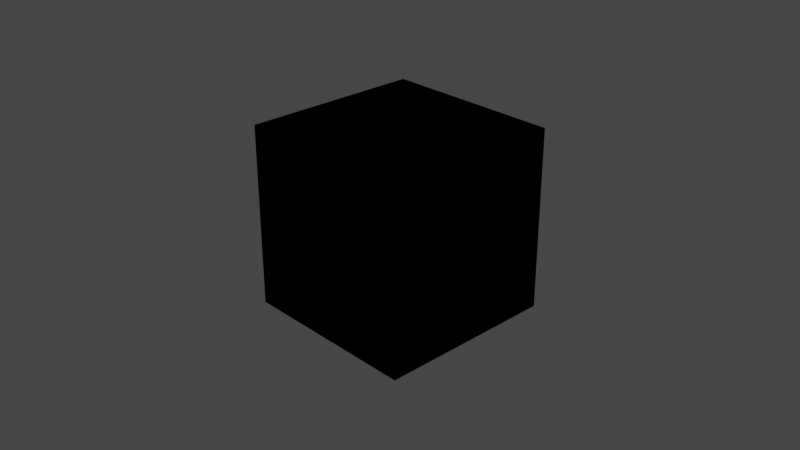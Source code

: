 # Source: scene.blend  (saved by Blender 2.90.8; exported with 4.5.12 LTS)
import bpy
from mathutils import Matrix  # noqa: F401  (used for matrix-valued properties, if any)

bpy.ops.wm.read_factory_settings(use_empty=True)
scene = bpy.context.scene
scene.name = 'Scene'

# ---- collections
col_collection = bpy.data.collections.new('Collection'); scene.collection.children.link(col_collection)

# ---- images (referenced by path relative to the original .blend; pixels are not part of the script)
import os
ASSET_DIR = os.environ.get("B2B_ASSET_DIR", "")  # directory of the original .blend (textures are referenced by path, not embedded)
HERE = os.path.dirname(os.path.abspath(__file__))  # packed textures are extracted next to this script under _unpacked/

def load_image(name, relpath, width, height, colorspace="sRGB"):
    """Load a texture the original file referenced (path relative to the .blend, or extracted next to this script)."""
    p = next((c for c in (os.path.join(HERE, relpath), os.path.join(ASSET_DIR, relpath)) if relpath and os.path.exists(c)), "")
    if p:
        img = bpy.data.images.load(p, check_existing=True)
        img.name = name
    else:  # same state as the original file: an image datablock whose file is absent (Cycles renders it pink)
        img = bpy.data.images.new(name, width, height)
        img.source = "FILE"
        img.filepath = "//" + (relpath or name)
    img.colorspace_settings.name = colorspace
    return img
img_ice_noise_png = load_image('ice_noise.png', 'ice_noise.png', 1024, 1024, 'sRGB')
img_untitled = load_image('Untitled', 'normal.png', 1024, 1024, 'sRGB')

# ---- materials (node trees are filled in below, after node groups)
mat_material = bpy.data.materials.new('Material')
mat_material.alpha_threshold = 0.0
mat_material.line_color = (0.0, 0.0, 0.0, 1.0)
mat_m_lp = bpy.data.materials.new('m_lp')

# ---- node groups
ng_auto_smooth = bpy.data.node_groups.new('Auto Smooth', 'GeometryNodeTree')
_s = ng_auto_smooth.interface.new_socket(name='Geometry', in_out='OUTPUT', socket_type='NodeSocketGeometry')
_s = ng_auto_smooth.interface.new_socket(name='Geometry', in_out='INPUT', socket_type='NodeSocketGeometry')
_s = ng_auto_smooth.interface.new_socket(name='Angle', in_out='INPUT', socket_type='NodeSocketFloat')
_s.subtype = 'ANGLE'
_s.min_value = 0.0
_s.max_value = 3.142
ng_auto_smooth.is_modifier = True
_N = ng_auto_smooth.nodes; _L = ng_auto_smooth.links
n0 = _N.new('NodeGroupOutput'); n0.name = 'Group Output'; n0.location = (480, -100)
n1 = _N.new('NodeGroupInput'); n1.name = 'Group Input'; n1.location = (-420, -300)
n2 = _N.new('NodeGroupInput'); n2.name = 'Group Input.001'; n2.location = (-60, -100)
n3 = _N.new('GeometryNodeSetShadeSmooth'); n3.name = 'Set Shade Smooth'; n3.location = (120, -100)
n3.domain = 'EDGE'
n4 = _N.new('GeometryNodeSetShadeSmooth'); n4.name = 'Set Shade Smooth.001'; n4.location = (300, -100)
n5 = _N.new('GeometryNodeInputMeshEdgeAngle'); n5.name = 'Edge Angle'; n5.location = (-420, -220)
n6 = _N.new('GeometryNodeInputEdgeSmooth'); n6.name = 'Is Edge Smooth'; n6.location = (-60, -160)
n7 = _N.new('GeometryNodeInputShadeSmooth'); n7.name = 'Is Face Smooth'; n7.location = (-240, -340)
n8 = _N.new('FunctionNodeBooleanMath'); n8.name = 'Boolean Math'; n8.location = (-60, -220)
n9 = _N.new('FunctionNodeCompare'); n9.name = 'Compare'; n9.location = (-240, -180)
n9.operation = 'LESS_EQUAL'
_L.new(n5.outputs[0], n9.inputs[0])
_L.new(n4.outputs[0], n0.inputs[0])
_L.new(n1.outputs[1], n9.inputs[1])
_L.new(n9.outputs[0], n8.inputs[0])
_L.new(n7.outputs[0], n8.inputs[1])
_L.new(n2.outputs[0], n3.inputs[0])
_L.new(n6.outputs[0], n3.inputs[1])
_L.new(n3.outputs[0], n4.inputs[0])
_L.new(n8.outputs[0], n3.inputs[2])
n0.is_active_output = True

# ---- material node trees
mat_material.use_nodes = True; mat_material.node_tree.nodes.clear()
_N = mat_material.node_tree.nodes; _L = mat_material.node_tree.links
n0 = _N.new('ShaderNodeOutputMaterial'); n0.name = 'Material Output'; n0.location = (536, 290)
n1 = _N.new('ShaderNodeBsdfPrincipled'); n1.name = 'Principled BSDF'; n1.location = (228, 348)
n1.distribution = 'GGX'
n1.subsurface_method = 'BURLEY'
n1.inputs[2].default_value = 0.4
n1.inputs[3].default_value = 1.45
n1.inputs[27].default_value = (0.0, 0.0, 0.0, 1.0)
n1.inputs[28].default_value = 1.0
n2 = _N.new('ShaderNodeNormal'); n2.name = 'Normal'; n2.location = (-316, -48)
n3 = _N.new('ShaderNodeTexImage'); n3.name = 'Image Texture'; n3.location = (-507, 209)
n3.image = img_ice_noise_png
n4 = _N.new('ShaderNodeTexImage'); n4.name = 'Image Texture.001'; n4.location = (-173, 399)
n4.image = img_ice_noise_png
n5 = _N.new('ShaderNodeBump'); n5.name = 'Bump'; n5.location = (-30, 81)
n5.invert = True
n5.inputs[1].default_value = 1.0
n5.inputs[2].default_value = 1.0
_L.new(n1.outputs[0], n0.inputs[0])
_L.new(n5.outputs[0], n1.inputs[5])
_L.new(n3.outputs[0], n5.inputs[3])
n0.is_active_output = True
mat_m_lp.use_nodes = True; mat_m_lp.node_tree.nodes.clear()
_N = mat_m_lp.node_tree.nodes; _L = mat_m_lp.node_tree.links
n0 = _N.new('ShaderNodeBsdfPrincipled'); n0.name = 'Principled BSDF'; n0.location = (10, 300)
n0.distribution = 'GGX'
n0.subsurface_method = 'BURLEY'
n0.inputs[3].default_value = 1.45
n0.inputs[27].default_value = (0.0, 0.0, 0.0, 1.0)
n0.inputs[28].default_value = 1.0
n1 = _N.new('ShaderNodeOutputMaterial'); n1.name = 'Material Output'; n1.location = (300, 300)
n2 = _N.new('ShaderNodeTexImage'); n2.name = 'Image Texture'; n2.location = (-710, 307)
n2.image = img_untitled
n3 = _N.new('ShaderNodeNormalMap'); n3.name = 'Normal Map'; n3.location = (-294, 31)
_L.new(n0.outputs[0], n1.inputs[0])
_L.new(n3.outputs[0], n0.inputs[5])
_L.new(n2.outputs[0], n3.inputs[1])
n1.is_active_output = True

# ---- world
world_world = bpy.data.worlds.new('World'); scene.world = world_world
world_world.use_nodes = True; world_world.node_tree.nodes.clear()
_N = world_world.node_tree.nodes; _L = world_world.node_tree.links
n0 = _N.new('ShaderNodeOutputWorld'); n0.name = 'World Output'; n0.location = (300, 300)
n1 = _N.new('ShaderNodeBackground'); n1.name = 'Background'; n1.location = (10, 300)
n1.inputs[0].default_value = (0.05088, 0.05088, 0.05088, 1.0)
_L.new(n1.outputs[0], n0.inputs[0])
n0.is_active_output = True
world_world.color = (0.05088, 0.05088, 0.05088)
world_world.use_sun_shadow = False
world_world.sun_shadow_jitter_overblur = 0.0

# ---- cameras
cam_camera = bpy.data.cameras.new('Camera')
cam_camera.clip_end = 100.0
cam_camera.ortho_scale = 7.314

# ---- lights
light_light = bpy.data.lights.new('Light', 'POINT')
light_light.transmission_factor = 0.0
light_light.energy = 1000.0
light_light.shadow_soft_size = 0.1
light_light.shadow_maximum_resolution = 0.006
light_light.use_absolute_resolution = True

# ---- meshes
me_cube = bpy.data.meshes.new('Cube')
me_cube.from_pydata([(1.0, 1.0, 1.0), (1.0, 1.0, -1.0), (1.0, -1.0, 1.0), (1.0, -1.0, -1.0), (-1.0, 1.0, 1.0), (-1.0, 1.0, -1.0), (-1.0, -1.0, 1.0), (-1.0, -1.0, -1.0)], [], [(0, 4, 6, 2), (3, 2, 6, 7), (7, 6, 4, 5), (5, 1, 3, 7), (1, 0, 2, 3), (5, 4, 0, 1)])
_uv = me_cube.uv_layers.new(name='UVMap')
_uv.uv.foreach_set('vector', [1.0, 1.0, 0.0, 1.0, 0.0, 0.0, 1.0, 0.0, 1.0, 0.0, 1.0, 1.0, 0.0, 1.0, 0.0, 0.0, 0.0, 0.0, 0.0, 1.0, 1.0, 1.0, 1.0, 0.0, 0.0, 1.0, 1.0, 1.0, 1.0, 0.0, 0.0, 0.0, 1.0, 0.0, 1.0, 1.0, 0.0, 1.0, 0.0, 0.0, 0.0, 0.0, 0.0, 1.0, 1.0, 1.0, 1.0, 0.0])
me_cube.materials.append(mat_material)
me_cube.use_remesh_preserve_volume = False
me_cube.use_remesh_preserve_attributes = False
me_cube.use_mirror_vertex_groups = False
me_cube.update()
me_cube_001 = bpy.data.meshes.new('Cube.001')
me_cube_001.from_pydata([(-1.0, -1.0, -1.0), (-1.0, -1.0, 1.0), (-1.0, 1.0, -1.0), (-1.0, 1.0, 1.0), (1.0, -1.0, -1.0), (1.0, -1.0, 1.0), (1.0, 1.0, -1.0), (1.0, 1.0, 1.0)], [], [(0, 1, 3, 2), (2, 3, 7, 6), (6, 7, 5, 4), (4, 5, 1, 0), (2, 6, 4, 0), (7, 3, 1, 5)])
_uv = me_cube_001.uv_layers.new(name='UVMap')
_uv.uv.foreach_set('vector', [0.0, 0.0, 0.0, 1.0, 1.0, 1.0, 1.0, 0.0, 0.0, 0.0, 0.0, 1.0, 1.0, 1.0, 1.0, 0.0, 1.0, 0.0, 1.0, 1.0, 0.0, 1.0, 0.0, 0.0, 1.0, 0.0, 1.0, 1.0, 0.0, 1.0, 0.0, 0.0, 0.0, 1.0, 1.0, 1.0, 1.0, 0.0, 0.0, 0.0, 1.0, 1.0, 0.0, 1.0, 0.0, 0.0, 1.0, 0.0])
me_cube_001.materials.append(mat_m_lp)
me_cube_001.use_remesh_fix_poles = True
me_cube_001.use_remesh_preserve_attributes = False
me_cube_001.use_mirror_vertex_groups = False
me_cube_001.update()
me_cube_003 = bpy.data.meshes.new('Cube.003')
me_cube_003.from_pydata([(-0.1759, -0.1759, -0.2), (-0.1759, -0.2, -0.1759), (-0.2, -0.1759, -0.1759), (-0.1759, -0.1879, -0.1968), (-0.1879, -0.1759, -0.1968), (-0.1874, -0.1874, -0.1937), (-0.1879, -0.1968, -0.1759), (-0.1759, -0.1968, -0.1879), (-0.1874, -0.1937, -0.1874), (-0.1968, -0.1759, -0.1879), (-0.1968, -0.1879, -0.1759), (-0.1937, -0.1874, -0.1874), (-0.1759, -0.2, 0.1759), (-0.1759, -0.1759, 0.2), (-0.2, -0.1759, 0.1759), (-0.1759, -0.1968, 0.1879), (-0.1879, -0.1968, 0.1759), (-0.1874, -0.1937, 0.1874), (-0.1879, -0.1759, 0.1968), (-0.1759, -0.1879, 0.1968), (-0.1874, -0.1874, 0.1937), (-0.1968, -0.1879, 0.1759), (-0.1968, -0.1759, 0.1879), (-0.1937, -0.1874, 0.1874), (-0.1759, 0.1759, -0.2), (-0.2, 0.1759, -0.1759), (-0.1759, 0.2, -0.1759), (-0.1879, 0.1759, -0.1968), (-0.1759, 0.1879, -0.1968), (-0.1874, 0.1874, -0.1937), (-0.1968, 0.1879, -0.1759), (-0.1968, 0.1759, -0.1879), (-0.1937, 0.1874, -0.1874), (-0.1759, 0.1968, -0.1879), (-0.1879, 0.1968, -0.1759), (-0.1874, 0.1937, -0.1874), (-0.1759, 0.1759, 0.2), (-0.1759, 0.2, 0.1759), (-0.2, 0.1759, 0.1759), (-0.1759, 0.1879, 0.1968), (-0.1879, 0.1759, 0.1968), (-0.1874, 0.1874, 0.1937), (-0.1879, 0.1968, 0.1759), (-0.1759, 0.1968, 0.1879), (-0.1874, 0.1937, 0.1874), (-0.1968, 0.1759, 0.1879), (-0.1968, 0.1879, 0.1759), (-0.1937, 0.1874, 0.1874), (0.1759, -0.1759, -0.2), (0.2, -0.1759, -0.1759), (0.1759, -0.2, -0.1759), (0.1879, -0.1759, -0.1968), (0.1759, -0.1879, -0.1968), (0.1874, -0.1874, -0.1937), (0.1968, -0.1879, -0.1759), (0.1968, -0.1759, -0.1879), (0.1937, -0.1874, -0.1874), (0.1759, -0.1968, -0.1879), (0.1879, -0.1968, -0.1759), (0.1874, -0.1937, -0.1874), (0.1759, -0.1759, 0.2), (0.1759, -0.2, 0.1759), (0.2, -0.1759, 0.1759), (0.1759, -0.1879, 0.1968), (0.1879, -0.1759, 0.1968), (0.1874, -0.1874, 0.1937), (0.1879, -0.1968, 0.1759), (0.1759, -0.1968, 0.1879), (0.1874, -0.1937, 0.1874), (0.1968, -0.1759, 0.1879), (0.1968, -0.1879, 0.1759), (0.1937, -0.1874, 0.1874), (0.1759, 0.1759, -0.2), (0.1759, 0.2, -0.1759), (0.2, 0.1759, -0.1759), (0.1759, 0.1879, -0.1968), (0.1879, 0.1759, -0.1968), (0.1874, 0.1874, -0.1937), (0.1879, 0.1968, -0.1759), (0.1759, 0.1968, -0.1879), (0.1874, 0.1937, -0.1874), (0.1968, 0.1759, -0.1879), (0.1968, 0.1879, -0.1759), (0.1937, 0.1874, -0.1874), (0.1759, 0.1759, 0.2), (0.2, 0.1759, 0.1759), (0.1759, 0.2, 0.1759), (0.1879, 0.1759, 0.1968), (0.1759, 0.1879, 0.1968), (0.1874, 0.1874, 0.1937), (0.1968, 0.1879, 0.1759), (0.1968, 0.1759, 0.1879), (0.1937, 0.1874, 0.1874), (0.1759, 0.1968, 0.1879), (0.1879, 0.1968, 0.1759), (0.1874, 0.1937, 0.1874)], [], [(50, 61, 12, 1), (74, 85, 62, 49), (84, 36, 13, 60), (2, 14, 38, 25), (26, 37, 86, 73), (0, 3, 5, 4), (3, 7, 8, 5), (1, 6, 8, 7), (6, 10, 11, 8), (2, 9, 11, 10), (9, 4, 5, 11), (5, 8, 11), (12, 15, 17, 16), (15, 19, 20, 17), (13, 18, 20, 19), (18, 22, 23, 20), (14, 21, 23, 22), (21, 16, 17, 23), (17, 20, 23), (24, 27, 29, 28), (27, 31, 32, 29), (25, 30, 32, 31), (30, 34, 35, 32), (26, 33, 35, 34), (33, 28, 29, 35), (29, 32, 35), (36, 39, 41, 40), (39, 43, 44, 41), (37, 42, 44, 43), (42, 46, 47, 44), (38, 45, 47, 46), (45, 40, 41, 47), (41, 44, 47), (48, 51, 53, 52), (51, 55, 56, 53), (49, 54, 56, 55), (54, 58, 59, 56), (50, 57, 59, 58), (57, 52, 53, 59), (53, 56, 59), (60, 63, 65, 64), (63, 67, 68, 65), (61, 66, 68, 67), (66, 70, 71, 68), (62, 69, 71, 70), (69, 64, 65, 71), (65, 68, 71), (72, 75, 77, 76), (75, 79, 80, 77), (73, 78, 80, 79), (78, 82, 83, 80), (74, 81, 83, 82), (81, 76, 77, 83), (77, 80, 83), (84, 87, 89, 88), (87, 91, 92, 89), (85, 90, 92, 91), (90, 94, 95, 92), (86, 93, 95, 94), (93, 88, 89, 95), (89, 92, 95), (24, 0, 4, 27), (27, 4, 9, 31), (31, 9, 2, 25), (1, 12, 16, 6), (6, 16, 21, 10), (10, 21, 14, 2), (13, 36, 40, 18), (18, 40, 45, 22), (22, 45, 38, 14), (37, 26, 34, 42), (42, 34, 30, 46), (46, 30, 25, 38), (72, 24, 28, 75), (75, 28, 33, 79), (79, 33, 26, 73), (36, 84, 88, 39), (39, 88, 93, 43), (43, 93, 86, 37), (85, 74, 82, 90), (90, 82, 78, 94), (94, 78, 73, 86), (48, 72, 76, 51), (51, 76, 81, 55), (55, 81, 74, 49), (84, 60, 64, 87), (87, 64, 69, 91), (91, 69, 62, 85), (61, 50, 58, 66), (66, 58, 54, 70), (70, 54, 49, 62), (0, 48, 52, 3), (3, 52, 57, 7), (7, 57, 50, 1), (60, 13, 19, 63), (63, 19, 15, 67), (67, 15, 12, 61), (24, 72, 48, 0)])
me_cube_003.polygons.foreach_set('use_smooth', [True] * 98)
_uv = me_cube_003.uv_layers.new(name='UVMap')
_uv.uv.foreach_set('vector', [0.02205, 1.136, 1.0, 1.136, 1.0, 2.114, 0.02205, 2.114, 0.02205, 0.02402, 1.0, 0.02402, 1.0, 1.002, 0.02205, 1.002, 1.134, 0.02402, 2.112, 0.02402, 2.112, 1.002, 1.134, 1.002, 0.02205, -2.2, 1.0, -2.2, 1.0, -1.222, 0.02205, -1.222, 0.02205, -1.088, 1.0, -1.088, 1.0, -0.11, 0.02205, -0.11, -1.09, 1.002, -1.09, 1.035, -1.122, 1.034, -1.123, 1.002, -1.09, 1.035, -1.09, 1.069, -1.122, 1.069, -1.122, 1.034, 0.02205, 2.114, 0.02205, 2.147, -0.009985, 2.146, -0.0114, 2.114, 0.02205, -2.258, 0.02205, -2.267, -0.009985, -2.267, -0.009985, -2.249, 0.02205, -2.2, -0.0114, -2.2, -0.009985, -2.232, 0.02205, -2.233, -1.148, 1.002, -1.157, 1.002, -1.157, 1.034, -1.139, 1.034, -1.122, 1.034, -1.122, 1.069, -1.157, 1.034, 1.0, 2.114, 1.033, 2.114, 1.032, 2.146, 1.0, 2.147, 1.033, 2.114, 1.067, 2.114, 1.067, 2.146, 1.032, 2.146, 2.112, 1.002, 2.145, 1.002, 2.144, 1.034, 2.112, 1.035, 1.058, -2.2, 1.067, -2.2, 1.067, -2.232, 1.049, -2.232, 1.0, -2.2, 1.0, -2.233, 1.032, -2.232, 1.033, -2.2, 1.0, -2.233, 1.0, -2.267, 1.032, -2.267, 1.032, -2.232, 1.032, 2.146, 1.067, 2.146, 1.032, 2.181, -1.09, 0.02402, -1.123, 0.02402, -1.122, -0.008016, -1.09, -0.009432, -1.123, 0.02402, -1.157, 0.02402, -1.157, -0.008016, -1.122, -0.008016, 0.02205, -1.222, 0.02205, -1.188, -0.009985, -1.19, -0.0114, -1.222, 0.02205, -1.188, 0.02205, -1.155, -0.009985, -1.155, -0.009985, -1.19, 0.02205, -1.088, -0.0114, -1.088, -0.009985, -1.12, 0.02205, -1.121, -1.09, -0.03402, -1.09, -0.04297, -1.122, -0.04297, -1.122, -0.02533, -1.122, -0.008016, -1.157, -0.008016, -1.122, -0.04297, 2.112, 0.02402, 2.112, -0.009432, 2.144, -0.008016, 2.145, 0.02402, 1.058, -1.088, 1.067, -1.088, 1.067, -1.12, 1.049, -1.12, 1.0, -1.088, 1.0, -1.121, 1.032, -1.12, 1.033, -1.088, 1.0, -1.121, 1.0, -1.155, 1.032, -1.155, 1.032, -1.12, 1.0, -1.222, 1.033, -1.222, 1.032, -1.19, 1.0, -1.188, 1.033, -1.222, 1.067, -1.222, 1.067, -1.19, 1.032, -1.19, 1.049, -1.12, 1.067, -1.12, 1.032, -1.155, -0.1119, 1.002, -0.07847, 1.002, -0.07989, 1.034, -0.1119, 1.035, -0.07847, 1.002, -0.04494, 1.002, -0.04494, 1.034, -0.07989, 1.034, 0.02205, 1.002, 0.02205, 1.035, -0.009985, 1.034, -0.0114, 1.002, 0.02205, 1.035, 0.02205, 1.069, -0.009985, 1.069, -0.009985, 1.034, 0.02205, 1.136, -0.0114, 1.136, -0.009985, 1.104, 0.02205, 1.103, -0.1119, 1.06, -0.1119, 1.069, -0.07989, 1.069, -0.07989, 1.051, -0.07989, 1.034, -0.04494, 1.034, -0.07989, 1.069, 1.134, 1.002, 1.134, 1.035, 1.102, 1.034, 1.101, 1.002, 1.058, 1.136, 1.067, 1.136, 1.067, 1.104, 1.049, 1.104, 1.0, 1.136, 1.0, 1.103, 1.032, 1.104, 1.033, 1.136, 1.0, 1.103, 1.0, 1.069, 1.032, 1.069, 1.032, 1.104, 1.0, 1.002, 1.033, 1.002, 1.032, 1.034, 1.0, 1.035, 1.033, 1.002, 1.067, 1.002, 1.067, 1.034, 1.032, 1.034, 1.049, 1.104, 1.067, 1.104, 1.032, 1.069, -0.1119, 0.02402, -0.1119, -0.009432, -0.07989, -0.008016, -0.07847, 0.02402, -0.1119, -0.009432, -0.1119, -0.04297, -0.07989, -0.04297, -0.07989, -0.008016, 0.02205, -0.11, 0.02205, -0.07651, -0.009985, -0.07792, -0.0114, -0.11, 0.02205, -0.07651, 0.02205, -0.04297, -0.009985, -0.04297, -0.009985, -0.07792, 0.02205, 0.02402, -0.0114, 0.02402, -0.009985, -0.008016, 0.02205, -0.009432, -0.0114, 0.02402, -0.04494, 0.02402, -0.04494, -0.008016, -0.009985, -0.008016, -0.07989, -0.008016, -0.07989, -0.04297, -0.04494, -0.008016, 1.134, 0.02402, 1.101, 0.02402, 1.102, -0.008016, 1.134, -0.009432, 1.101, 0.02402, 1.067, 0.02402, 1.067, -0.008016, 1.102, -0.008016, 1.0, 0.02402, 1.0, -0.009432, 1.032, -0.008016, 1.033, 0.02402, 1.0, -0.009432, 1.0, -0.04297, 1.032, -0.04297, 1.032, -0.008016, 1.0, -0.11, 1.033, -0.11, 1.032, -0.07792, 1.0, -0.07651, 1.033, -0.11, 1.067, -0.11, 1.067, -0.07792, 1.032, -0.07792, 1.049, -0.008016, 1.067, -0.008016, 1.032, -0.04297, -1.09, 0.02402, -1.09, 1.002, -1.123, 1.002, -1.123, 0.02402, -1.123, 0.02402, -1.123, 1.002, -1.157, 1.002, -1.157, 0.02402, -0.0114, -1.222, -0.0114, -2.2, 0.02205, -2.2, 0.02205, -1.222, 0.02205, 2.114, 1.0, 2.114, 1.0, 2.147, 0.02205, 2.147, 0.02205, -2.267, 1.0, -2.267, 1.0, -2.233, 0.02205, -2.233, 0.02205, -2.233, 1.0, -2.233, 1.0, -2.2, 0.02205, -2.2, 2.112, 1.002, 2.112, 0.02402, 2.145, 0.02402, 2.145, 1.002, 1.067, -2.2, 1.067, -1.222, 1.033, -1.222, 1.033, -2.2, 1.033, -2.2, 1.033, -1.222, 1.0, -1.222, 1.0, -2.2, 1.0, -1.088, 0.02205, -1.088, 0.02205, -1.121, 1.0, -1.121, 1.0, -1.121, 0.02205, -1.121, 0.02205, -1.188, 1.0, -1.188, 1.0, -1.188, 0.02205, -1.188, 0.02205, -1.222, 1.0, -1.222, -0.1119, 0.02402, -1.09, 0.02402, -1.09, -0.009432, -0.1119, -0.009432, -0.1119, -0.009432, -1.09, -0.009432, -1.09, -0.04297, -0.1119, -0.04297, -0.0114, -0.11, -0.0114, -1.088, 0.02205, -1.088, 0.02205, -0.11, 2.112, 0.02402, 1.134, 0.02402, 1.134, -0.009432, 2.112, -0.009432, 1.067, -1.088, 1.067, -0.11, 1.033, -0.11, 1.033, -1.088, 1.033, -1.088, 1.033, -0.11, 1.0, -0.11, 1.0, -1.088, 1.0, 0.02402, 0.02205, 0.02402, 0.02205, -0.009432, 1.0, -0.009432, 1.0, -0.009432, 0.02205, -0.009432, 0.02205, -0.07651, 1.0, -0.07651, 1.0, -0.07651, 0.02205, -0.07651, 0.02205, -0.11, 1.0, -0.11, -0.1119, 1.002, -0.1119, 0.02402, -0.07847, 0.02402, -0.07847, 1.002, -0.07847, 1.002, -0.07847, 0.02402, -0.0114, 0.02402, -0.0114, 1.002, -0.0114, 1.002, -0.0114, 0.02402, 0.02205, 0.02402, 0.02205, 1.002, 1.134, 0.02402, 1.134, 1.002, 1.101, 1.002, 1.101, 0.02402, 1.101, 0.02402, 1.101, 1.002, 1.033, 1.002, 1.033, 0.02402, 1.033, 0.02402, 1.033, 1.002, 1.0, 1.002, 1.0, 0.02402, 1.0, 1.136, 0.02205, 1.136, 0.02205, 1.103, 1.0, 1.103, 1.0, 1.103, 0.02205, 1.103, 0.02205, 1.035, 1.0, 1.035, 1.0, 1.035, 0.02205, 1.035, 0.02205, 1.002, 1.0, 1.002, -1.09, 1.002, -0.1119, 1.002, -0.1119, 1.035, -1.09, 1.035, -1.09, 1.035, -0.1119, 1.035, -0.1119, 1.069, -1.09, 1.069, -0.0114, 2.114, -0.0114, 1.136, 0.02205, 1.136, 0.02205, 2.114, 1.134, 1.002, 2.112, 1.002, 2.112, 1.035, 1.134, 1.035, 1.067, 1.136, 1.067, 2.114, 1.033, 2.114, 1.033, 1.136, 1.033, 1.136, 1.033, 2.114, 1.0, 2.114, 1.0, 1.136, -1.09, 0.02402, -0.1119, 0.02402, -0.1119, 1.002, -1.09, 1.002])
me_cube_003.use_remesh_fix_poles = True
me_cube_003.use_remesh_preserve_attributes = False
me_cube_003.use_mirror_vertex_groups = False
me_cube_003.update()
me_cube_002 = bpy.data.meshes.new('Cube.002')
me_cube_002.from_pydata([(-0.8241, -0.8241, -1.0), (-0.8241, -1.0, -0.8241), (-1.0, -0.8241, -0.8241), (-0.8241, -0.8914, -0.9866), (-0.8241, -0.9485, -0.9485), (-0.8914, -0.8241, -0.9866), (-0.8931, -0.8931, -0.9705), (-0.8896, -0.9395, -0.9395), (-0.9257, -0.9257, -0.9257), (-0.8914, -0.9866, -0.8241), (-0.9485, -0.9485, -0.8241), (-0.8241, -0.9866, -0.8914), (-0.8931, -0.9705, -0.8931), (-0.9395, -0.9395, -0.8896), (-0.9866, -0.8241, -0.8914), (-0.9485, -0.8241, -0.9485), (-0.9866, -0.8914, -0.8241), (-0.9705, -0.8931, -0.8931), (-0.9395, -0.8896, -0.9395), (-0.8241, -1.0, 0.8241), (-0.8241, -0.8241, 1.0), (-1.0, -0.8241, 0.8241), (-0.8241, -0.9866, 0.8914), (-0.8241, -0.9485, 0.9485), (-0.8914, -0.9866, 0.8241), (-0.8931, -0.9705, 0.8931), (-0.8896, -0.9395, 0.9395), (-0.9257, -0.9257, 0.9257), (-0.8914, -0.8241, 0.9866), (-0.9485, -0.8241, 0.9485), (-0.8241, -0.8914, 0.9866), (-0.8931, -0.8931, 0.9705), (-0.9395, -0.8896, 0.9395), (-0.9866, -0.8914, 0.8241), (-0.9485, -0.9485, 0.8241), (-0.9866, -0.8241, 0.8914), (-0.9705, -0.8931, 0.8931), (-0.9395, -0.9395, 0.8896), (-0.8241, 0.8241, -1.0), (-1.0, 0.8241, -0.8241), (-0.8241, 1.0, -0.8241), (-0.8914, 0.8241, -0.9866), (-0.9485, 0.8241, -0.9485), (-0.8241, 0.8914, -0.9866), (-0.8931, 0.8931, -0.9705), (-0.9395, 0.8896, -0.9395), (-0.9257, 0.9257, -0.9257), (-0.9866, 0.8914, -0.8241), (-0.9485, 0.9485, -0.8241), (-0.9866, 0.8241, -0.8914), (-0.9705, 0.8931, -0.8931), (-0.9395, 0.9395, -0.8896), (-0.8241, 0.9866, -0.8914), (-0.8241, 0.9485, -0.9485), (-0.8914, 0.9866, -0.8241), (-0.8931, 0.9705, -0.8931), (-0.8896, 0.9395, -0.9395), (-0.8241, 0.8241, 1.0), (-0.8241, 1.0, 0.8241), (-1.0, 0.8241, 0.8241), (-0.8241, 0.8914, 0.9866), (-0.8241, 0.9485, 0.9485), (-0.8914, 0.8241, 0.9866), (-0.8931, 0.8931, 0.9705), (-0.8896, 0.9395, 0.9395), (-0.9257, 0.9257, 0.9257), (-0.8914, 0.9866, 0.8241), (-0.9485, 0.9485, 0.8241), (-0.8241, 0.9866, 0.8914), (-0.8931, 0.9705, 0.8931), (-0.9395, 0.9395, 0.8896), (-0.9866, 0.8241, 0.8914), (-0.9485, 0.8241, 0.9485), (-0.9866, 0.8914, 0.8241), (-0.9705, 0.8931, 0.8931), (-0.9395, 0.8896, 0.9395), (0.8241, -0.8241, -1.0), (1.0, -0.8241, -0.8241), (0.8241, -1.0, -0.8241), (0.8914, -0.8241, -0.9866), (0.9485, -0.8241, -0.9485), (0.8241, -0.8914, -0.9866), (0.8931, -0.8931, -0.9705), (0.9395, -0.8896, -0.9395), (0.9257, -0.9257, -0.9257), (0.9866, -0.8914, -0.8241), (0.9485, -0.9485, -0.8241), (0.9866, -0.8241, -0.8914), (0.9705, -0.8931, -0.8931), (0.9395, -0.9395, -0.8896), (0.8241, -0.9866, -0.8914), (0.8241, -0.9485, -0.9485), (0.8914, -0.9866, -0.8241), (0.8931, -0.9705, -0.8931), (0.8896, -0.9395, -0.9395), (0.8241, -0.8241, 1.0), (0.8241, -1.0, 0.8241), (1.0, -0.8241, 0.8241), (0.8241, -0.8914, 0.9866), (0.8241, -0.9485, 0.9485), (0.8914, -0.8241, 0.9866), (0.8931, -0.8931, 0.9705), (0.8896, -0.9395, 0.9395), (0.9257, -0.9257, 0.9257), (0.8914, -0.9866, 0.8241), (0.9485, -0.9485, 0.8241), (0.8241, -0.9866, 0.8914), (0.8931, -0.9705, 0.8931), (0.9395, -0.9395, 0.8896), (0.9866, -0.8241, 0.8914), (0.9485, -0.8241, 0.9485), (0.9866, -0.8914, 0.8241), (0.9705, -0.8931, 0.8931), (0.9395, -0.8896, 0.9395), (0.8241, 0.8241, -1.0), (0.8241, 1.0, -0.8241), (1.0, 0.8241, -0.8241), (0.8241, 0.8914, -0.9866), (0.8241, 0.9485, -0.9485), (0.8914, 0.8241, -0.9866), (0.8931, 0.8931, -0.9705), (0.8896, 0.9395, -0.9395), (0.9257, 0.9257, -0.9257), (0.8914, 0.9866, -0.8241), (0.9485, 0.9485, -0.8241), (0.8241, 0.9866, -0.8914), (0.8931, 0.9705, -0.8931), (0.9395, 0.9395, -0.8896), (0.9866, 0.8241, -0.8914), (0.9485, 0.8241, -0.9485), (0.9866, 0.8914, -0.8241), (0.9705, 0.8931, -0.8931), (0.9395, 0.8896, -0.9395), (0.8241, 0.8241, 1.0), (1.0, 0.8241, 0.8241), (0.8241, 1.0, 0.8241), (0.8914, 0.8241, 0.9866), (0.9485, 0.8241, 0.9485), (0.8241, 0.8914, 0.9866), (0.8931, 0.8931, 0.9705), (0.9395, 0.8896, 0.9395), (0.9257, 0.9257, 0.9257), (0.9866, 0.8914, 0.8241), (0.9485, 0.9485, 0.8241), (0.9866, 0.8241, 0.8914), (0.9705, 0.8931, 0.8931), (0.9395, 0.9395, 0.8896), (0.8241, 0.9866, 0.8914), (0.8241, 0.9485, 0.9485), (0.8914, 0.9866, 0.8241), (0.8931, 0.9705, 0.8931), (0.8896, 0.9395, 0.9395)], [], [(78, 96, 19, 1), (116, 134, 97, 77), (133, 57, 20, 95), (2, 21, 59, 39), (40, 58, 135, 115), (0, 3, 6, 5), (3, 4, 7, 6), (5, 6, 18, 15), (6, 7, 8, 18), (1, 9, 12, 11), (9, 10, 13, 12), (11, 12, 7, 4), (12, 13, 8, 7), (2, 14, 17, 16), (14, 15, 18, 17), (16, 17, 13, 10), (17, 18, 8, 13), (19, 22, 25, 24), (22, 23, 26, 25), (24, 25, 37, 34), (25, 26, 27, 37), (20, 28, 31, 30), (28, 29, 32, 31), (30, 31, 26, 23), (31, 32, 27, 26), (21, 33, 36, 35), (33, 34, 37, 36), (35, 36, 32, 29), (36, 37, 27, 32), (38, 41, 44, 43), (41, 42, 45, 44), (43, 44, 56, 53), (44, 45, 46, 56), (39, 47, 50, 49), (47, 48, 51, 50), (49, 50, 45, 42), (50, 51, 46, 45), (40, 52, 55, 54), (52, 53, 56, 55), (54, 55, 51, 48), (55, 56, 46, 51), (57, 60, 63, 62), (60, 61, 64, 63), (62, 63, 75, 72), (63, 64, 65, 75), (58, 66, 69, 68), (66, 67, 70, 69), (68, 69, 64, 61), (69, 70, 65, 64), (59, 71, 74, 73), (71, 72, 75, 74), (73, 74, 70, 67), (74, 75, 65, 70), (76, 79, 82, 81), (79, 80, 83, 82), (81, 82, 94, 91), (82, 83, 84, 94), (77, 85, 88, 87), (85, 86, 89, 88), (87, 88, 83, 80), (88, 89, 84, 83), (78, 90, 93, 92), (90, 91, 94, 93), (92, 93, 89, 86), (93, 94, 84, 89), (95, 98, 101, 100), (98, 99, 102, 101), (100, 101, 113, 110), (101, 102, 103, 113), (96, 104, 107, 106), (104, 105, 108, 107), (106, 107, 102, 99), (107, 108, 103, 102), (97, 109, 112, 111), (109, 110, 113, 112), (111, 112, 108, 105), (112, 113, 103, 108), (114, 117, 120, 119), (117, 118, 121, 120), (119, 120, 132, 129), (120, 121, 122, 132), (115, 123, 126, 125), (123, 124, 127, 126), (125, 126, 121, 118), (126, 127, 122, 121), (116, 128, 131, 130), (128, 129, 132, 131), (130, 131, 127, 124), (131, 132, 122, 127), (133, 136, 139, 138), (136, 137, 140, 139), (138, 139, 151, 148), (139, 140, 141, 151), (134, 142, 145, 144), (142, 143, 146, 145), (144, 145, 140, 137), (145, 146, 141, 140), (135, 147, 150, 149), (147, 148, 151, 150), (149, 150, 146, 143), (150, 151, 141, 146), (38, 0, 5, 41), (41, 5, 15, 42), (42, 15, 14, 49), (49, 14, 2, 39), (1, 19, 24, 9), (9, 24, 34, 10), (10, 34, 33, 16), (16, 33, 21, 2), (20, 57, 62, 28), (28, 62, 72, 29), (29, 72, 71, 35), (35, 71, 59, 21), (58, 40, 54, 66), (66, 54, 48, 67), (67, 48, 47, 73), (73, 47, 39, 59), (114, 38, 43, 117), (117, 43, 53, 118), (118, 53, 52, 125), (125, 52, 40, 115), (57, 133, 138, 60), (60, 138, 148, 61), (61, 148, 147, 68), (68, 147, 135, 58), (134, 116, 130, 142), (142, 130, 124, 143), (143, 124, 123, 149), (149, 123, 115, 135), (76, 114, 119, 79), (79, 119, 129, 80), (80, 129, 128, 87), (87, 128, 116, 77), (133, 95, 100, 136), (136, 100, 110, 137), (137, 110, 109, 144), (144, 109, 97, 134), (96, 78, 92, 104), (104, 92, 86, 105), (105, 86, 85, 111), (111, 85, 77, 97), (0, 76, 81, 3), (3, 81, 91, 4), (4, 91, 90, 11), (11, 90, 78, 1), (95, 20, 30, 98), (98, 30, 23, 99), (99, 23, 22, 106), (106, 22, 19, 96), (38, 114, 76, 0)])
me_cube_002.polygons.foreach_set('use_smooth', [True] * 150)
_uv = me_cube_002.uv_layers.new(name='UVMap')
_uv.uv.foreach_set('vector', [0.912, 0.08795, 0.912, 0.912, 0.08795, 0.912, 0.08795, 0.08795, 0.912, 0.08795, 0.912, 0.912, 0.08795, 0.912, 0.08795, 0.08795, 0.912, 0.912, 0.08795, 0.912, 0.08795, 0.08795, 0.912, 0.08795, 0.08795, 0.08795, 0.08795, 0.912, 0.912, 0.912, 0.912, 0.08795, 0.08795, 0.08795, 0.08795, 0.912, 0.912, 0.912, 0.912, 0.08795, 0.08795, 0.08795, 0.08795, 0.05429, 0.05345, 0.05345, 0.05429, 0.08795, 0.08795, 0.05429, 0.08795, 0.0, 0.0552, 0.0, 0.05345, 0.05345, 0.05429, 0.08795, 0.05345, 0.05345, 0.0, 0.0552, 0.0, 0.08795, 0.05345, 0.05345, 0.0552, 0.0, 0.02478, 0.01239, 0.0, 0.0552, 0.08795, 0.08795, 0.05429, 0.08795, 0.05345, 0.05345, 0.08795, 0.05429, 0.05429, 0.08795, 0.0, 0.08795, 0.0, 0.0552, 0.05345, 0.05345, 0.08795, 0.05429, 0.05345, 0.05345, 0.0552, 0.0, 0.08795, 0.0, 0.05345, 0.05345, 0.0, 0.0552, 0.02478, 0.01239, 0.0552, 0.0, 0.08795, 0.08795, 0.08795, 0.05429, 0.05345, 0.05345, 0.05429, 0.08795, 0.08795, 0.05429, 0.08795, 0.0, 0.0552, 0.0, 0.05345, 0.05345, 0.05429, 0.08795, 0.05345, 0.05345, 0.0, 0.0552, 0.0, 0.08795, 0.05345, 0.05345, 0.0552, 0.0, 0.02478, 0.01239, 0.0, 0.0552, 0.08795, 0.912, 0.08795, 0.9457, 0.05345, 0.9465, 0.05429, 0.912, 0.08795, 0.9457, 0.08795, 1.0, 0.0552, 1.0, 0.05345, 0.9465, 0.05429, 0.912, 0.05345, 0.9465, 0.0, 0.9448, 0.0, 0.912, 0.05345, 0.9465, 0.0552, 1.0, 0.03717, 1.0, 0.0, 0.9448, 0.08795, 0.08795, 0.05429, 0.08795, 0.05345, 0.05345, 0.08795, 0.05429, 0.05429, 0.08795, 0.0, 0.08795, 0.0, 0.0552, 0.05345, 0.05345, 0.08795, 0.05429, 0.05345, 0.05345, 0.0552, 0.0, 0.08795, 0.0, 0.05345, 0.05345, 0.0, 0.0552, 0.0, 0.03717, 0.0552, 0.0, 0.08795, 0.912, 0.05429, 0.912, 0.05345, 0.9465, 0.08795, 0.9457, 0.05429, 0.912, 0.0, 0.912, 0.0, 0.9448, 0.05345, 0.9465, 0.08795, 0.9457, 0.05345, 0.9465, 0.0552, 1.0, 0.08795, 1.0, 0.05345, 0.9465, 0.0, 0.9448, 0.0, 0.9628, 0.0552, 1.0, 0.08795, 0.912, 0.05429, 0.912, 0.05345, 0.9465, 0.08795, 0.9457, 0.05429, 0.912, 0.0, 0.912, 0.0, 0.9448, 0.05345, 0.9465, 0.08795, 0.9457, 0.05345, 0.9465, 0.0552, 1.0, 0.08795, 1.0, 0.05345, 0.9465, 0.0, 0.9448, 0.0, 0.9628, 0.0552, 1.0, 0.912, 0.08795, 0.9457, 0.08795, 0.9465, 0.05345, 0.912, 0.05429, 0.9457, 0.08795, 1.0, 0.08795, 1.0, 0.0552, 0.9465, 0.05345, 0.912, 0.05429, 0.9465, 0.05345, 0.9448, 0.0, 0.912, 0.0, 0.9465, 0.05345, 1.0, 0.0552, 1.0, 0.03717, 0.9448, 0.0, 0.08795, 0.08795, 0.08795, 0.05429, 0.05345, 0.05345, 0.05429, 0.08795, 0.08795, 0.05429, 0.08795, 0.0, 0.0552, 0.0, 0.05345, 0.05345, 0.05429, 0.08795, 0.05345, 0.05345, 0.0, 0.0552, 0.0, 0.08795, 0.05345, 0.05345, 0.0552, 0.0, 0.03717, 0.0, 0.0, 0.0552, 0.08795, 0.912, 0.08795, 0.9457, 0.05345, 0.9465, 0.05429, 0.912, 0.08795, 0.9457, 0.08795, 1.0, 0.0552, 1.0, 0.05345, 0.9465, 0.05429, 0.912, 0.05345, 0.9465, 0.0, 0.9448, 0.0, 0.912, 0.05345, 0.9465, 0.0552, 1.0, 0.03717, 1.0, 0.0, 0.9448, 0.08795, 0.912, 0.05429, 0.912, 0.05345, 0.9465, 0.08795, 0.9457, 0.05429, 0.912, 0.0, 0.912, 0.0, 0.9448, 0.05345, 0.9465, 0.08795, 0.9457, 0.05345, 0.9465, 0.0552, 1.0, 0.08795, 1.0, 0.05345, 0.9465, 0.0, 0.9448, 0.0, 0.9628, 0.0552, 1.0, 0.912, 0.912, 0.912, 0.9457, 0.9465, 0.9465, 0.9457, 0.912, 0.912, 0.9457, 0.912, 1.0, 0.9448, 1.0, 0.9465, 0.9465, 0.9457, 0.912, 0.9465, 0.9465, 1.0, 0.9448, 1.0, 0.912, 0.9465, 0.9465, 0.9448, 1.0, 0.9628, 1.0, 1.0, 0.9448, 0.912, 0.08795, 0.9457, 0.08795, 0.9465, 0.05345, 0.912, 0.05429, 0.9457, 0.08795, 1.0, 0.08795, 1.0, 0.0552, 0.9465, 0.05345, 0.912, 0.05429, 0.9465, 0.05345, 0.9448, 0.0, 0.912, 0.0, 0.9465, 0.05345, 1.0, 0.0552, 1.0, 0.03717, 0.9448, 0.0, 0.08795, 0.08795, 0.05429, 0.08795, 0.05345, 0.05345, 0.08795, 0.05429, 0.05429, 0.08795, 0.0, 0.08795, 0.0, 0.0552, 0.05345, 0.05345, 0.08795, 0.05429, 0.05345, 0.05345, 0.0552, 0.0, 0.08795, 0.0, 0.05345, 0.05345, 0.0, 0.0552, 0.0, 0.03717, 0.0552, 0.0, 0.912, 0.08795, 0.912, 0.05429, 0.9465, 0.05345, 0.9457, 0.08795, 0.912, 0.05429, 0.912, 0.0, 0.9448, 0.0, 0.9465, 0.05345, 0.9457, 0.08795, 0.9465, 0.05345, 1.0, 0.0552, 1.0, 0.08795, 0.9465, 0.05345, 0.9448, 0.0, 0.9628, 0.0, 1.0, 0.0552, 0.912, 0.08795, 0.912, 0.05429, 0.9465, 0.05345, 0.9457, 0.08795, 0.912, 0.05429, 0.912, 0.0, 0.9448, 0.0, 0.9465, 0.05345, 0.9457, 0.08795, 0.9465, 0.05345, 1.0, 0.0552, 1.0, 0.08795, 0.9465, 0.05345, 0.9448, 0.0, 0.9628, 0.0, 1.0, 0.0552, 0.912, 0.912, 0.9457, 0.912, 0.9465, 0.9465, 0.912, 0.9457, 0.9457, 0.912, 1.0, 0.912, 1.0, 0.9448, 0.9465, 0.9465, 0.912, 0.9457, 0.9465, 0.9465, 0.9448, 1.0, 0.912, 1.0, 0.9465, 0.9465, 1.0, 0.9448, 1.0, 0.9628, 0.9448, 1.0, 0.08795, 0.912, 0.08795, 0.9457, 0.05345, 0.9465, 0.05429, 0.912, 0.08795, 0.9457, 0.08795, 1.0, 0.0552, 1.0, 0.05345, 0.9465, 0.05429, 0.912, 0.05345, 0.9465, 0.0, 0.9448, 0.0, 0.912, 0.05345, 0.9465, 0.0552, 1.0, 0.03717, 1.0, 0.0, 0.9448, 0.912, 0.912, 0.912, 0.9457, 0.9465, 0.9465, 0.9457, 0.912, 0.912, 0.9457, 0.912, 1.0, 0.9448, 1.0, 0.9465, 0.9465, 0.9457, 0.912, 0.9465, 0.9465, 1.0, 0.9448, 1.0, 0.912, 0.9465, 0.9465, 0.9448, 1.0, 0.9628, 1.0, 1.0, 0.9448, 0.912, 0.08795, 0.9457, 0.08795, 0.9465, 0.05345, 0.912, 0.05429, 0.9457, 0.08795, 1.0, 0.08795, 1.0, 0.0552, 0.9465, 0.05345, 0.912, 0.05429, 0.9465, 0.05345, 0.9448, 0.0, 0.912, 0.0, 0.9465, 0.05345, 1.0, 0.0552, 1.0, 0.03717, 0.9448, 0.0, 0.912, 0.08795, 0.912, 0.05429, 0.9465, 0.05345, 0.9457, 0.08795, 0.912, 0.05429, 0.912, 0.0, 0.9448, 0.0, 0.9465, 0.05345, 0.9457, 0.08795, 0.9465, 0.05345, 1.0, 0.0552, 1.0, 0.08795, 0.9465, 0.05345, 0.9448, 0.0, 0.9628, 0.0, 1.0, 0.0552, 0.912, 0.912, 0.9457, 0.912, 0.9465, 0.9465, 0.912, 0.9457, 0.9457, 0.912, 1.0, 0.912, 1.0, 0.9448, 0.9465, 0.9465, 0.912, 0.9457, 0.9465, 0.9465, 0.9448, 1.0, 0.912, 1.0, 0.9465, 0.9465, 1.0, 0.9448, 0.9876, 0.9752, 0.9448, 1.0, 0.912, 0.912, 0.9457, 0.912, 0.9465, 0.9465, 0.912, 0.9457, 0.9457, 0.912, 1.0, 0.912, 1.0, 0.9448, 0.9465, 0.9465, 0.912, 0.9457, 0.9465, 0.9465, 0.9448, 1.0, 0.912, 1.0, 0.9465, 0.9465, 1.0, 0.9448, 0.9876, 0.9752, 0.9448, 1.0, 0.912, 0.912, 0.912, 0.9457, 0.9465, 0.9465, 0.9457, 0.912, 0.912, 0.9457, 0.912, 1.0, 0.9448, 1.0, 0.9465, 0.9465, 0.9457, 0.912, 0.9465, 0.9465, 1.0, 0.9448, 1.0, 0.912, 0.9465, 0.9465, 0.9448, 1.0, 0.9876, 0.9752, 1.0, 0.9448, 0.08795, 0.912, 0.08795, 0.08795, 0.05429, 0.08795, 0.05429, 0.912, 0.05429, 0.912, 0.05429, 0.08795, 0.0, 0.08795, 0.0, 0.912, 0.912, 0.0, 0.08795, 0.0, 0.08795, 0.05429, 0.912, 0.05429, 0.912, 0.05429, 0.08795, 0.05429, 0.08795, 0.08795, 0.912, 0.08795, 0.08795, 0.08795, 0.08795, 0.912, 0.05429, 0.912, 0.05429, 0.08795, 0.05429, 0.08795, 0.05429, 0.912, 0.0, 0.912, 0.0, 0.08795, 0.0, 0.08795, 0.0, 0.912, 0.05429, 0.912, 0.05429, 0.08795, 0.05429, 0.08795, 0.05429, 0.912, 0.08795, 0.912, 0.08795, 0.08795, 0.08795, 0.08795, 0.08795, 0.912, 0.05429, 0.912, 0.05429, 0.08795, 0.05429, 0.08795, 0.05429, 0.912, 0.0, 0.912, 0.0, 0.08795, 0.08795, 1.0, 0.912, 1.0, 0.912, 0.9457, 0.08795, 0.9457, 0.08795, 0.9457, 0.912, 0.9457, 0.912, 0.912, 0.08795, 0.912, 0.08795, 0.912, 0.08795, 0.08795, 0.05429, 0.08795, 0.05429, 0.912, 0.05429, 0.912, 0.05429, 0.08795, 0.0, 0.08795, 0.0, 0.912, 1.0, 0.912, 1.0, 0.08795, 0.9457, 0.08795, 0.9457, 0.912, 0.9457, 0.912, 0.9457, 0.08795, 0.912, 0.08795, 0.912, 0.912, 0.912, 0.912, 0.08795, 0.912, 0.08795, 0.9457, 0.912, 0.9457, 0.912, 0.9457, 0.08795, 0.9457, 0.08795, 1.0, 0.912, 1.0, 0.912, 0.0, 0.08795, 0.0, 0.08795, 0.05429, 0.912, 0.05429, 0.912, 0.05429, 0.08795, 0.05429, 0.08795, 0.08795, 0.912, 0.08795, 0.08795, 0.912, 0.912, 0.912, 0.912, 0.9457, 0.08795, 0.9457, 0.08795, 0.9457, 0.912, 0.9457, 0.912, 1.0, 0.08795, 1.0, 0.08795, 1.0, 0.912, 1.0, 0.912, 0.9457, 0.08795, 0.9457, 0.08795, 0.9457, 0.912, 0.9457, 0.912, 0.912, 0.08795, 0.912, 0.912, 0.912, 0.912, 0.08795, 0.9457, 0.08795, 0.9457, 0.912, 0.9457, 0.912, 0.9457, 0.08795, 1.0, 0.08795, 1.0, 0.912, 1.0, 0.912, 1.0, 0.08795, 0.9457, 0.08795, 0.9457, 0.912, 0.9457, 0.912, 0.9457, 0.08795, 0.912, 0.08795, 0.912, 0.912, 0.912, 0.08795, 0.912, 0.912, 0.9457, 0.912, 0.9457, 0.08795, 0.9457, 0.08795, 0.9457, 0.912, 1.0, 0.912, 1.0, 0.08795, 0.08795, 0.0, 0.912, 0.0, 0.912, 0.05429, 0.08795, 0.05429, 0.08795, 0.05429, 0.912, 0.05429, 0.912, 0.08795, 0.08795, 0.08795, 0.912, 0.912, 0.912, 0.08795, 0.9457, 0.08795, 0.9457, 0.912, 0.9457, 0.912, 0.9457, 0.08795, 1.0, 0.08795, 1.0, 0.912, 0.912, 1.0, 0.08795, 1.0, 0.08795, 0.9457, 0.912, 0.9457, 0.912, 0.9457, 0.08795, 0.9457, 0.08795, 0.912, 0.912, 0.912, 0.912, 0.912, 0.912, 0.08795, 0.9457, 0.08795, 0.9457, 0.912, 0.9457, 0.912, 0.9457, 0.08795, 1.0, 0.08795, 1.0, 0.912, 0.0, 0.912, 0.0, 0.08795, 0.05429, 0.08795, 0.05429, 0.912, 0.05429, 0.912, 0.05429, 0.08795, 0.08795, 0.08795, 0.08795, 0.912, 0.08795, 0.08795, 0.912, 0.08795, 0.912, 0.05429, 0.08795, 0.05429, 0.08795, 0.05429, 0.912, 0.05429, 0.912, 0.0, 0.08795, 0.0, 0.08795, 0.0, 0.912, 0.0, 0.912, 0.05429, 0.08795, 0.05429, 0.08795, 0.05429, 0.912, 0.05429, 0.912, 0.08795, 0.08795, 0.08795, 0.912, 0.08795, 0.08795, 0.08795, 0.08795, 0.05429, 0.912, 0.05429, 0.912, 0.05429, 0.08795, 0.05429, 0.08795, 0.0, 0.912, 0.0, 0.912, 1.0, 0.08795, 1.0, 0.08795, 0.9457, 0.912, 0.9457, 0.912, 0.9457, 0.08795, 0.9457, 0.08795, 0.912, 0.912, 0.912, 0.08795, 0.912, 0.912, 0.912, 0.912, 0.08795, 0.08795, 0.08795])
me_cube_002.use_remesh_fix_poles = True
me_cube_002.use_remesh_preserve_attributes = False
me_cube_002.use_mirror_vertex_groups = False
me_cube_002.update()

# ---- objects
ob_hp = bpy.data.objects.new('hp', me_cube)
ob_light = bpy.data.objects.new('Light', light_light)
ob_camera = bpy.data.objects.new('Camera', cam_camera)
ob_lp = bpy.data.objects.new('lp', me_cube_001)
ob_cube = bpy.data.objects.new('Cube', me_cube_003)
ob_cube_001 = bpy.data.objects.new('Cube.001', me_cube_002)

# ---- transforms, parenting, visibility, modifiers, constraints
ob_hp.location = (0.0, 0.0, 0.0)
ob_hp.lock_rotations_4d = False
ob_hp.empty_display_type = 'ARROWS'
ob_hp.lineart.crease_threshold = 0.0
ob_light.location = (4.076, 1.005, 5.904)
ob_light.rotation_euler = (0.6503, 0.05522, 1.866)
ob_light.lock_rotations_4d = False
ob_light.empty_display_type = 'ARROWS'
ob_light.color = (0.0, 0.0, 0.0, 0.0)
ob_light.lineart.crease_threshold = 0.0
ob_camera.location = (7.359, -6.926, 4.958)
ob_camera.rotation_euler = (1.109, 0.0, 0.8149)
ob_camera.lock_rotations_4d = False
ob_camera.empty_display_type = 'ARROWS'
ob_camera.color = (0.0, 0.0, 0.0, 0.0)
ob_camera.display_type = 'WIRE'
ob_camera.lineart.crease_threshold = 0.0
ob_lp.location = (0.0, 0.0, 0.0)
ob_lp.lineart.crease_threshold = 0.0
ob_cube.location = (0.0, 0.0, 0.0)
ob_cube.lineart.crease_threshold = 0.0
_m = ob_cube.modifiers.new('Auto Smooth', 'NODES')
_m.node_group = ng_auto_smooth
_gi = [s.identifier for s in ng_auto_smooth.interface.items_tree if s.item_type == 'SOCKET' and s.in_out == 'INPUT']
_m[_gi[1]] = 0.5236  # Angle
ob_cube_001.location = (0.0, 0.0, 0.0)
ob_cube_001.lineart.crease_threshold = 0.0
_m = ob_cube_001.modifiers.new('Auto Smooth', 'NODES')
_m.node_group = ng_auto_smooth
_gi = [s.identifier for s in ng_auto_smooth.interface.items_tree if s.item_type == 'SOCKET' and s.in_out == 'INPUT']
_m[_gi[1]] = 0.5236  # Angle

# ---- collection membership
col_collection.objects.link(ob_hp)
col_collection.objects.link(ob_light)
col_collection.objects.link(ob_camera)
col_collection.objects.link(ob_lp)
col_collection.objects.link(ob_cube)
col_collection.objects.link(ob_cube_001)

# ---- scene / render settings (as saved in the file)
scene.camera = ob_camera
scene.frame_start = 1; scene.frame_end = 250; scene.frame_set(242)
scene.render.engine = 'CYCLES'
scene.cycles.use_denoising = False
scene.cycles.samples = 512
scene.cycles.sampling_pattern = 'TABULATED_SOBOL'
scene.cycles.use_adaptive_sampling = False
scene.cycles.use_light_tree = False
scene.cycles.bake_type = 'NORMAL'
scene.view_settings.view_transform = 'Filmic'
bpy.context.view_layer.update()
